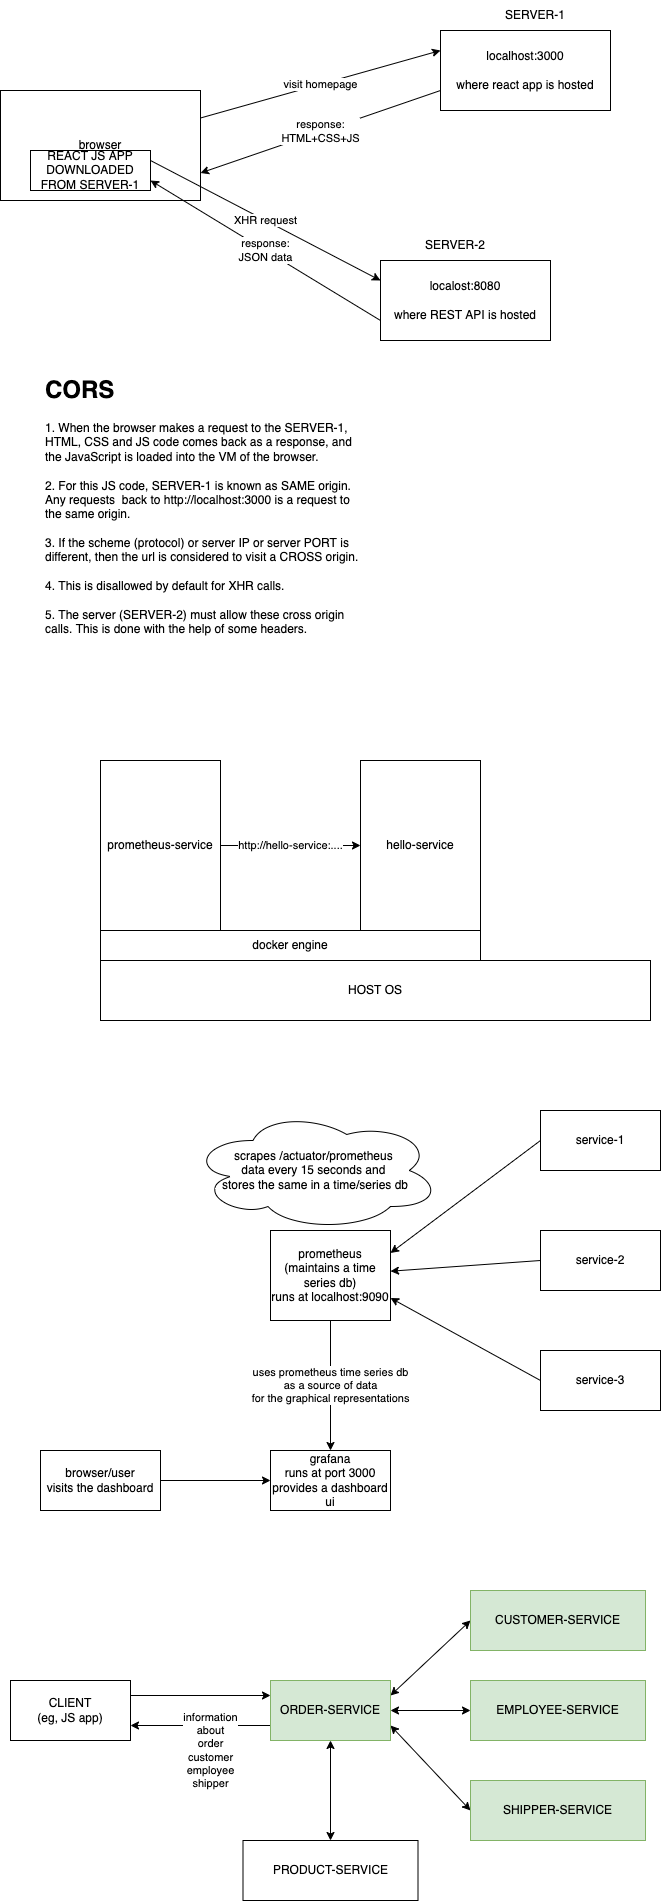

The diagram above was exported from draw.io. Its source (the exported page's mxGraphModel, read from the mxfile embedded in the PNG):
<mxGraphModel dx="951" dy="598" grid="1" gridSize="10" guides="1" tooltips="1" connect="1" arrows="1" fold="1" page="1" pageScale="1" pageWidth="827" pageHeight="1169" math="0" shadow="0">
  <root>
    <mxCell id="0" />
    <mxCell id="1" parent="0" />
    <mxCell id="4" value="visit homepage" style="edgeStyle=none;html=1;exitX=1;exitY=0.25;exitDx=0;exitDy=0;entryX=0;entryY=0.25;entryDx=0;entryDy=0;" parent="1" source="2" target="3" edge="1">
      <mxGeometry relative="1" as="geometry" />
    </mxCell>
    <mxCell id="2" value="browser" style="rounded=0;whiteSpace=wrap;html=1;" parent="1" vertex="1">
      <mxGeometry x="50" y="200" width="200" height="110" as="geometry" />
    </mxCell>
    <mxCell id="5" value="response:&lt;br&gt;HTML+CSS+JS" style="edgeStyle=none;html=1;exitX=0;exitY=0.75;exitDx=0;exitDy=0;entryX=1;entryY=0.75;entryDx=0;entryDy=0;" parent="1" source="3" target="2" edge="1">
      <mxGeometry relative="1" as="geometry" />
    </mxCell>
    <mxCell id="3" value="localhost:3000&lt;br&gt;&lt;br&gt;where react app is hosted" style="rounded=0;whiteSpace=wrap;html=1;" parent="1" vertex="1">
      <mxGeometry x="490" y="140" width="170" height="80" as="geometry" />
    </mxCell>
    <mxCell id="9" value="XHR request" style="edgeStyle=none;html=1;exitX=1;exitY=0.25;exitDx=0;exitDy=0;entryX=0;entryY=0.25;entryDx=0;entryDy=0;" parent="1" source="6" target="8" edge="1">
      <mxGeometry relative="1" as="geometry" />
    </mxCell>
    <mxCell id="6" value="REACT JS APP&lt;br&gt;DOWNLOADED FROM SERVER-1" style="rounded=0;whiteSpace=wrap;html=1;" parent="1" vertex="1">
      <mxGeometry x="80" y="260" width="120" height="40" as="geometry" />
    </mxCell>
    <mxCell id="7" value="SERVER-1" style="text;html=1;strokeColor=none;fillColor=none;align=center;verticalAlign=middle;whiteSpace=wrap;rounded=0;" parent="1" vertex="1">
      <mxGeometry x="550" y="110" width="70" height="30" as="geometry" />
    </mxCell>
    <mxCell id="10" value="response:&lt;br&gt;JSON data" style="edgeStyle=none;html=1;exitX=0;exitY=0.75;exitDx=0;exitDy=0;entryX=1;entryY=0.75;entryDx=0;entryDy=0;" parent="1" source="8" target="6" edge="1">
      <mxGeometry relative="1" as="geometry" />
    </mxCell>
    <mxCell id="8" value="localost:8080&lt;br&gt;&lt;br&gt;where REST API is hosted" style="rounded=0;whiteSpace=wrap;html=1;" parent="1" vertex="1">
      <mxGeometry x="430" y="370" width="170" height="80" as="geometry" />
    </mxCell>
    <mxCell id="11" value="SERVER-2" style="text;html=1;strokeColor=none;fillColor=none;align=center;verticalAlign=middle;whiteSpace=wrap;rounded=0;" parent="1" vertex="1">
      <mxGeometry x="470" y="340" width="70" height="30" as="geometry" />
    </mxCell>
    <mxCell id="12" value="&lt;h1&gt;CORS&lt;/h1&gt;&lt;div&gt;1. When the browser makes a request to the SERVER-1, HTML, CSS and JS code comes back as a response, and the JavaScript is loaded into the VM of the browser.&lt;/div&gt;&lt;div&gt;&lt;br&gt;&lt;/div&gt;&lt;div&gt;2. For this JS code, SERVER-1 is known as SAME origin. Any requests&amp;nbsp; back to http://localhost:3000 is a request to the same origin.&lt;/div&gt;&lt;div&gt;&lt;br&gt;&lt;/div&gt;&lt;div&gt;3. If the scheme (protocol) or server IP or server PORT is different, then the url is considered to visit a CROSS origin.&lt;/div&gt;&lt;div&gt;&lt;br&gt;&lt;/div&gt;&lt;div&gt;4. This is disallowed by default for XHR calls.&lt;/div&gt;&lt;div&gt;&lt;br&gt;&lt;/div&gt;&lt;div&gt;5. The server (SERVER-2) must allow these cross origin calls. This is done with the help of some headers.&lt;/div&gt;" style="text;html=1;strokeColor=none;fillColor=none;spacing=5;spacingTop=-20;whiteSpace=wrap;overflow=hidden;rounded=0;" parent="1" vertex="1">
      <mxGeometry x="90" y="480" width="330" height="320" as="geometry" />
    </mxCell>
    <mxCell id="13" value="HOST OS" style="rounded=0;whiteSpace=wrap;html=1;" parent="1" vertex="1">
      <mxGeometry x="150" y="1070" width="550" height="60" as="geometry" />
    </mxCell>
    <mxCell id="14" value="docker engine" style="rounded=0;whiteSpace=wrap;html=1;" parent="1" vertex="1">
      <mxGeometry x="150" y="1040" width="380" height="30" as="geometry" />
    </mxCell>
    <mxCell id="17" value="http://hello-service:...." style="edgeStyle=none;html=1;exitX=1;exitY=0.5;exitDx=0;exitDy=0;" parent="1" source="15" target="16" edge="1">
      <mxGeometry relative="1" as="geometry" />
    </mxCell>
    <mxCell id="15" value="prometheus-service" style="rounded=0;whiteSpace=wrap;html=1;" parent="1" vertex="1">
      <mxGeometry x="150" y="870" width="120" height="170" as="geometry" />
    </mxCell>
    <mxCell id="16" value="hello-service" style="rounded=0;whiteSpace=wrap;html=1;" parent="1" vertex="1">
      <mxGeometry x="410" y="870" width="120" height="170" as="geometry" />
    </mxCell>
    <mxCell id="22" style="edgeStyle=none;html=1;exitX=0;exitY=0.5;exitDx=0;exitDy=0;entryX=1;entryY=0.25;entryDx=0;entryDy=0;" parent="1" source="18" target="21" edge="1">
      <mxGeometry relative="1" as="geometry" />
    </mxCell>
    <mxCell id="18" value="service-1" style="rounded=0;whiteSpace=wrap;html=1;" parent="1" vertex="1">
      <mxGeometry x="590" y="1220" width="120" height="60" as="geometry" />
    </mxCell>
    <mxCell id="23" style="edgeStyle=none;html=1;exitX=0;exitY=0.5;exitDx=0;exitDy=0;" parent="1" source="19" target="21" edge="1">
      <mxGeometry relative="1" as="geometry" />
    </mxCell>
    <mxCell id="19" value="service-2" style="rounded=0;whiteSpace=wrap;html=1;" parent="1" vertex="1">
      <mxGeometry x="590" y="1340" width="120" height="60" as="geometry" />
    </mxCell>
    <mxCell id="24" style="edgeStyle=none;html=1;exitX=0;exitY=0.5;exitDx=0;exitDy=0;entryX=1;entryY=0.75;entryDx=0;entryDy=0;" parent="1" source="20" target="21" edge="1">
      <mxGeometry relative="1" as="geometry" />
    </mxCell>
    <mxCell id="20" value="service-3" style="rounded=0;whiteSpace=wrap;html=1;" parent="1" vertex="1">
      <mxGeometry x="590" y="1460" width="120" height="60" as="geometry" />
    </mxCell>
    <mxCell id="27" value="uses prometheus time series db&lt;br&gt;as a source of data&lt;br&gt;for the graphical representations" style="edgeStyle=none;html=1;exitX=0.5;exitY=1;exitDx=0;exitDy=0;entryX=0.5;entryY=0;entryDx=0;entryDy=0;" parent="1" source="21" target="26" edge="1">
      <mxGeometry relative="1" as="geometry" />
    </mxCell>
    <mxCell id="21" value="prometheus&lt;br&gt;(maintains a time series db)&lt;br&gt;runs at localhost:9090" style="rounded=0;whiteSpace=wrap;html=1;" parent="1" vertex="1">
      <mxGeometry x="320" y="1340" width="120" height="90" as="geometry" />
    </mxCell>
    <mxCell id="25" value="scrapes /actuator/prometheus&amp;nbsp;&lt;br&gt;data every 15 seconds and&amp;nbsp;&lt;br&gt;stores the same in a time/series db" style="ellipse;shape=cloud;whiteSpace=wrap;html=1;" parent="1" vertex="1">
      <mxGeometry x="240" y="1220" width="250" height="120" as="geometry" />
    </mxCell>
    <mxCell id="26" value="grafana&lt;br&gt;runs at port 3000&lt;br&gt;provides a dashboard ui" style="rounded=0;whiteSpace=wrap;html=1;" parent="1" vertex="1">
      <mxGeometry x="320" y="1560" width="120" height="60" as="geometry" />
    </mxCell>
    <mxCell id="29" style="edgeStyle=none;html=1;exitX=1;exitY=0.5;exitDx=0;exitDy=0;entryX=0;entryY=0.5;entryDx=0;entryDy=0;" parent="1" source="28" target="26" edge="1">
      <mxGeometry relative="1" as="geometry" />
    </mxCell>
    <mxCell id="28" value="browser/user&lt;br&gt;visits the dashboard" style="rounded=0;whiteSpace=wrap;html=1;" parent="1" vertex="1">
      <mxGeometry x="90" y="1560" width="120" height="60" as="geometry" />
    </mxCell>
    <mxCell id="37" value="information&lt;br&gt;about&lt;br&gt;order&lt;br&gt;customer&lt;br&gt;employee&lt;br&gt;shipper" style="edgeStyle=none;html=1;exitX=0;exitY=0.75;exitDx=0;exitDy=0;entryX=1;entryY=0.75;entryDx=0;entryDy=0;" parent="1" source="30" target="34" edge="1">
      <mxGeometry x="-0.1429" y="25" relative="1" as="geometry">
        <mxPoint as="offset" />
      </mxGeometry>
    </mxCell>
    <mxCell id="38" style="edgeStyle=none;html=1;exitX=1;exitY=0.25;exitDx=0;exitDy=0;entryX=0;entryY=0.5;entryDx=0;entryDy=0;startArrow=classic;startFill=1;" parent="1" source="30" target="31" edge="1">
      <mxGeometry relative="1" as="geometry" />
    </mxCell>
    <mxCell id="39" style="edgeStyle=none;html=1;exitX=1;exitY=0.5;exitDx=0;exitDy=0;entryX=0;entryY=0.5;entryDx=0;entryDy=0;startArrow=classic;startFill=1;" parent="1" source="30" target="32" edge="1">
      <mxGeometry relative="1" as="geometry" />
    </mxCell>
    <mxCell id="40" style="edgeStyle=none;html=1;exitX=1;exitY=0.75;exitDx=0;exitDy=0;entryX=0;entryY=0.5;entryDx=0;entryDy=0;startArrow=classic;startFill=1;" parent="1" source="30" target="33" edge="1">
      <mxGeometry relative="1" as="geometry" />
    </mxCell>
    <mxCell id="42" style="edgeStyle=none;html=1;exitX=0.5;exitY=1;exitDx=0;exitDy=0;entryX=0.5;entryY=0;entryDx=0;entryDy=0;startArrow=classic;startFill=1;" parent="1" source="30" target="41" edge="1">
      <mxGeometry relative="1" as="geometry" />
    </mxCell>
    <mxCell id="30" value="ORDER-SERVICE" style="rounded=0;whiteSpace=wrap;html=1;fillColor=#d5e8d4;strokeColor=#82b366;" parent="1" vertex="1">
      <mxGeometry x="320" y="1790" width="120" height="60" as="geometry" />
    </mxCell>
    <mxCell id="31" value="CUSTOMER-SERVICE" style="rounded=0;whiteSpace=wrap;html=1;fillColor=#d5e8d4;strokeColor=#82b366;" parent="1" vertex="1">
      <mxGeometry x="520" y="1700" width="175" height="60" as="geometry" />
    </mxCell>
    <mxCell id="32" value="EMPLOYEE-SERVICE" style="rounded=0;whiteSpace=wrap;html=1;fillColor=#d5e8d4;strokeColor=#82b366;" parent="1" vertex="1">
      <mxGeometry x="520" y="1790" width="175" height="60" as="geometry" />
    </mxCell>
    <mxCell id="33" value="SHIPPER-SERVICE" style="rounded=0;whiteSpace=wrap;html=1;fillColor=#d5e8d4;strokeColor=#82b366;" parent="1" vertex="1">
      <mxGeometry x="520" y="1890" width="175" height="60" as="geometry" />
    </mxCell>
    <mxCell id="36" style="edgeStyle=none;html=1;exitX=1;exitY=0.25;exitDx=0;exitDy=0;entryX=0;entryY=0.25;entryDx=0;entryDy=0;" parent="1" source="34" target="30" edge="1">
      <mxGeometry relative="1" as="geometry" />
    </mxCell>
    <mxCell id="34" value="CLIENT&lt;br&gt;(eg, JS app)" style="rounded=0;whiteSpace=wrap;html=1;" parent="1" vertex="1">
      <mxGeometry x="60" y="1790" width="120" height="60" as="geometry" />
    </mxCell>
    <mxCell id="41" value="PRODUCT-SERVICE" style="rounded=0;whiteSpace=wrap;html=1;" parent="1" vertex="1">
      <mxGeometry x="292.5" y="1950" width="175" height="60" as="geometry" />
    </mxCell>
  </root>
</mxGraphModel>